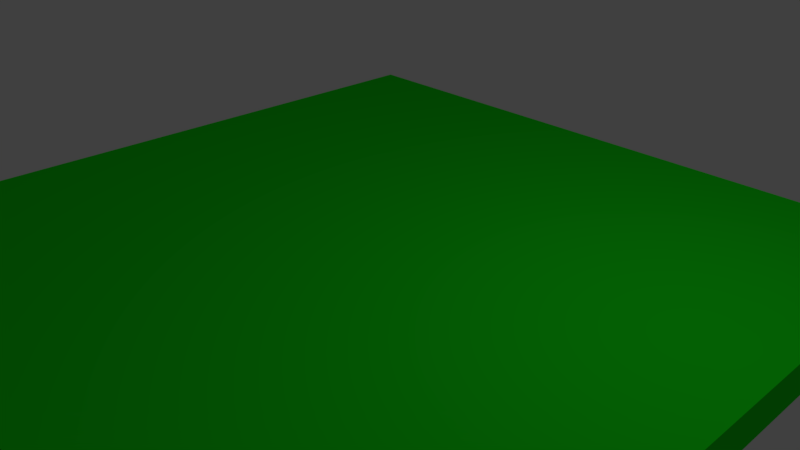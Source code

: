 # Source: Floor-Grass.blend  (saved by Blender 2.79.0; exported with 4.5.12 LTS)
import bpy
from mathutils import Matrix  # noqa: F401  (used for matrix-valued properties, if any)

bpy.ops.wm.read_factory_settings(use_empty=True)
scene = bpy.context.scene
scene.name = 'Scene'

# ---- collections
col_collection_1 = bpy.data.collections.new('Collection 1'); scene.collection.children.link(col_collection_1)

# ---- materials (node trees are filled in below, after node groups)
mat_grass_tile = bpy.data.materials.new('Grass Tile')
mat_grass_tile.alpha_threshold = 0.0
mat_grass_tile.use_transparent_shadow = False
mat_grass_tile.diffuse_color = (0.01, 0.9, 0.01, 1.0)
mat_grass_tile.roughness = 0.5
mat_grass_tile.line_color = (0.0, 0.0, 0.0, 1.0)

# ---- material node trees

# ---- world
world_world = bpy.data.worlds.new('World'); scene.world = world_world
world_world.color = (0.05088, 0.05088, 0.05088)
world_world.use_sun_shadow = False
world_world.sun_shadow_jitter_overblur = 0.0
world_world.cycles.sampling_method = 'MANUAL'

# ---- cameras
cam_camera = bpy.data.cameras.new('Camera')
cam_camera.clip_end = 100.0
cam_camera.lens = 35.0
cam_camera.sensor_width = 32.0
cam_camera.sensor_height = 18.0
cam_camera.ortho_scale = 7.314
cam_camera.dof.focus_distance = 0.0
cam_camera.dof.aperture_fstop = 128.0

# ---- lights
light_lamp = bpy.data.lights.new('Lamp', 'POINT')
light_lamp.transmission_factor = 0.0
light_lamp.cutoff_distance = 30.0
light_lamp.energy = 100.0
light_lamp.shadow_buffer_clip_start = 1.001
light_lamp.shadow_soft_size = 0.1
light_lamp.shadow_maximum_resolution = 0.006
light_lamp.use_absolute_resolution = True

# ---- meshes
me_cube = bpy.data.meshes.new('Cube')
me_cube.from_pydata([(5.0, 5.0, -0.25), (5.0, -5.0, -0.25), (-5.0, -5.0, -0.25), (-5.0, 5.0, -0.25), (5.0, 5.0, 0.25), (5.0, -5.0, 0.25), (-5.0, -5.0, 0.25), (-5.0, 5.0, 0.25)], [], [(0, 1, 2, 3), (4, 7, 6, 5), (0, 4, 5, 1), (1, 5, 6, 2), (2, 6, 7, 3), (4, 0, 3, 7)])
me_cube.materials.append(mat_grass_tile)
me_cube.use_remesh_preserve_volume = False
me_cube.use_remesh_preserve_attributes = False
me_cube.use_mirror_vertex_groups = False
me_cube.update()

# ---- objects
ob_grass_tile = bpy.data.objects.new('Grass Tile', me_cube)
ob_lamp = bpy.data.objects.new('Lamp', light_lamp)
ob_camera = bpy.data.objects.new('Camera', cam_camera)

# ---- transforms, parenting, visibility, modifiers, constraints
ob_grass_tile.location = (0.0, 0.0, 0.0)
ob_grass_tile.lock_rotations_4d = False
ob_grass_tile.empty_display_type = 'ARROWS'
ob_grass_tile.lineart.crease_threshold = 0.0
ob_lamp.location = (4.076, 1.005, 5.904)
ob_lamp.rotation_euler = (0.6503, 0.05522, 1.866)
ob_lamp.lock_rotations_4d = False
ob_lamp.empty_display_type = 'ARROWS'
ob_lamp.color = (0.0, 0.0, 0.0, 0.0)
ob_lamp.lineart.crease_threshold = 0.0
ob_camera.location = (7.481, -6.508, 5.344)
ob_camera.rotation_euler = (1.109, 0.0, 0.8149)
ob_camera.lock_rotations_4d = False
ob_camera.empty_display_type = 'ARROWS'
ob_camera.color = (0.0, 0.0, 0.0, 0.0)
ob_camera.display_type = 'WIRE'
ob_camera.lineart.crease_threshold = 0.0

# ---- collection membership
col_collection_1.objects.link(ob_grass_tile)
col_collection_1.objects.link(ob_lamp)
col_collection_1.objects.link(ob_camera)

# ---- scene / render settings (as saved in the file)
scene.camera = ob_camera
scene.frame_start = 1; scene.frame_end = 250; scene.frame_set(1)
scene.render.engine = 'BLENDER_EEVEE_NEXT'
scene.render.resolution_percentage = 50
scene.render.dither_intensity = 0.0
scene.cycles.use_denoising = False
scene.cycles.samples = 128
scene.cycles.sampling_pattern = 'TABULATED_SOBOL'
scene.cycles.use_adaptive_sampling = False
scene.cycles.use_light_tree = False
scene.cycles.blur_glossy = 0.0
scene.cycles.sample_clamp_indirect = 0.0
scene.view_settings.view_transform = 'Standard'
bpy.context.view_layer.update()
